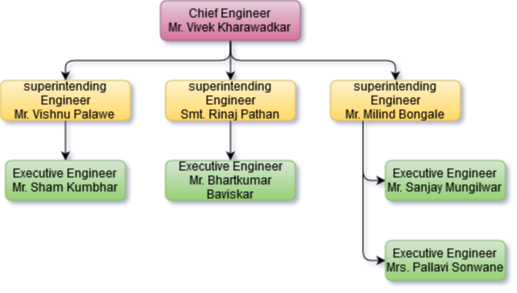

The diagram above was exported from draw.io. Its source (the exported page's mxGraphModel, read from the mxfile embedded in the PNG):
<mxGraphModel dx="1410" dy="654" grid="1" gridSize="10" guides="1" tooltips="1" connect="1" arrows="1" fold="1" page="1" pageScale="1" pageWidth="850" pageHeight="1100" math="0" shadow="0">
  <root>
    <mxCell id="Xat9DM_i3U37URdp5ZGs-0" />
    <mxCell id="Xat9DM_i3U37URdp5ZGs-1" parent="Xat9DM_i3U37URdp5ZGs-0" />
    <mxCell id="l0_MjYatkBm7I71Mz00G-9" style="edgeStyle=orthogonalEdgeStyle;rounded=1;orthogonalLoop=1;jettySize=auto;html=1;exitX=0.5;exitY=1;exitDx=0;exitDy=0;entryX=0.5;entryY=0;entryDx=0;entryDy=0;fontSize=12;fontColor=#000000;align=center;" edge="1" parent="Xat9DM_i3U37URdp5ZGs-1" source="l0_MjYatkBm7I71Mz00G-0" target="l0_MjYatkBm7I71Mz00G-1">
      <mxGeometry relative="1" as="geometry" />
    </mxCell>
    <mxCell id="l0_MjYatkBm7I71Mz00G-10" style="edgeStyle=orthogonalEdgeStyle;rounded=1;orthogonalLoop=1;jettySize=auto;html=1;exitX=0.5;exitY=1;exitDx=0;exitDy=0;entryX=0.5;entryY=0;entryDx=0;entryDy=0;fontSize=12;fontColor=#000000;align=center;" edge="1" parent="Xat9DM_i3U37URdp5ZGs-1" source="l0_MjYatkBm7I71Mz00G-0" target="l0_MjYatkBm7I71Mz00G-2">
      <mxGeometry relative="1" as="geometry" />
    </mxCell>
    <mxCell id="l0_MjYatkBm7I71Mz00G-11" style="edgeStyle=orthogonalEdgeStyle;rounded=1;orthogonalLoop=1;jettySize=auto;html=1;exitX=0.5;exitY=1;exitDx=0;exitDy=0;entryX=0.5;entryY=0;entryDx=0;entryDy=0;fontSize=12;fontColor=#000000;align=center;" edge="1" parent="Xat9DM_i3U37URdp5ZGs-1" source="l0_MjYatkBm7I71Mz00G-0" target="l0_MjYatkBm7I71Mz00G-3">
      <mxGeometry relative="1" as="geometry" />
    </mxCell>
    <mxCell id="l0_MjYatkBm7I71Mz00G-0" value="&lt;div&gt;Chief Engineer&lt;/div&gt;&lt;div&gt;Mr. Vivek Kharawadkar&lt;br&gt;&lt;/div&gt;" style="rounded=1;whiteSpace=wrap;html=1;fillColor=#e6d0de;gradientColor=#d5739d;fontSize=12;align=center;strokeColor=#996185;" vertex="1" parent="Xat9DM_i3U37URdp5ZGs-1">
      <mxGeometry x="390" y="80" width="140" height="40" as="geometry" />
    </mxCell>
    <mxCell id="l0_MjYatkBm7I71Mz00G-13" style="edgeStyle=orthogonalEdgeStyle;rounded=1;orthogonalLoop=1;jettySize=auto;html=1;exitX=0.5;exitY=1;exitDx=0;exitDy=0;entryX=0.5;entryY=0;entryDx=0;entryDy=0;fontSize=12;fontColor=#000000;align=center;" edge="1" parent="Xat9DM_i3U37URdp5ZGs-1" source="l0_MjYatkBm7I71Mz00G-1" target="l0_MjYatkBm7I71Mz00G-5">
      <mxGeometry relative="1" as="geometry" />
    </mxCell>
    <mxCell id="l0_MjYatkBm7I71Mz00G-1" value="&lt;div&gt;superintending Engineer&lt;/div&gt;&lt;div&gt;Smt. Rinaj Pathan&lt;br&gt;&lt;/div&gt;" style="rounded=1;whiteSpace=wrap;html=1;fillColor=#fff2cc;gradientColor=#ffd966;fontSize=12;align=center;strokeColor=#d6b656;" vertex="1" parent="Xat9DM_i3U37URdp5ZGs-1">
      <mxGeometry x="395" y="160" width="130" height="40" as="geometry" />
    </mxCell>
    <mxCell id="l0_MjYatkBm7I71Mz00G-12" style="edgeStyle=orthogonalEdgeStyle;rounded=1;orthogonalLoop=1;jettySize=auto;html=1;exitX=0.5;exitY=1;exitDx=0;exitDy=0;entryX=0.5;entryY=0;entryDx=0;entryDy=0;fontSize=12;fontColor=#000000;align=center;" edge="1" parent="Xat9DM_i3U37URdp5ZGs-1" source="l0_MjYatkBm7I71Mz00G-2" target="l0_MjYatkBm7I71Mz00G-4">
      <mxGeometry relative="1" as="geometry" />
    </mxCell>
    <mxCell id="l0_MjYatkBm7I71Mz00G-2" value="&lt;div&gt;superintending Engineer&lt;/div&gt;&lt;div&gt;Mr. Vishnu Palawe&lt;br&gt;&lt;/div&gt;" style="rounded=1;whiteSpace=wrap;html=1;fillColor=#fff2cc;gradientColor=#ffd966;fontSize=12;align=center;strokeColor=#d6b656;" vertex="1" parent="Xat9DM_i3U37URdp5ZGs-1">
      <mxGeometry x="230" y="160" width="130" height="40" as="geometry" />
    </mxCell>
    <mxCell id="l0_MjYatkBm7I71Mz00G-14" style="edgeStyle=orthogonalEdgeStyle;rounded=1;orthogonalLoop=1;jettySize=auto;html=1;exitX=0.25;exitY=1;exitDx=0;exitDy=0;entryX=0;entryY=0.5;entryDx=0;entryDy=0;fontSize=12;fontColor=#000000;align=center;" edge="1" parent="Xat9DM_i3U37URdp5ZGs-1" source="l0_MjYatkBm7I71Mz00G-3" target="l0_MjYatkBm7I71Mz00G-7">
      <mxGeometry relative="1" as="geometry" />
    </mxCell>
    <mxCell id="l0_MjYatkBm7I71Mz00G-15" style="edgeStyle=orthogonalEdgeStyle;rounded=1;orthogonalLoop=1;jettySize=auto;html=1;exitX=0.25;exitY=1;exitDx=0;exitDy=0;entryX=0;entryY=0.5;entryDx=0;entryDy=0;fontSize=12;fontColor=#000000;align=center;" edge="1" parent="Xat9DM_i3U37URdp5ZGs-1" source="l0_MjYatkBm7I71Mz00G-3" target="l0_MjYatkBm7I71Mz00G-8">
      <mxGeometry relative="1" as="geometry" />
    </mxCell>
    <mxCell id="l0_MjYatkBm7I71Mz00G-3" value="&lt;div&gt;superintending Engineer&lt;/div&gt;&lt;div&gt;Mr. Milind Bongale&lt;br&gt;&lt;/div&gt;" style="rounded=1;whiteSpace=wrap;html=1;fillColor=#fff2cc;gradientColor=#ffd966;fontSize=12;align=center;strokeColor=#d6b656;" vertex="1" parent="Xat9DM_i3U37URdp5ZGs-1">
      <mxGeometry x="560" y="160" width="130" height="40" as="geometry" />
    </mxCell>
    <mxCell id="l0_MjYatkBm7I71Mz00G-4" value="&lt;div&gt;Executive Engineer&lt;/div&gt;&lt;div&gt;Mr. Sham Kumbhar&lt;br&gt;&lt;/div&gt;" style="rounded=1;whiteSpace=wrap;html=1;fillColor=#d5e8d4;gradientColor=#97d077;fontSize=12;align=center;strokeColor=#82b366;" vertex="1" parent="Xat9DM_i3U37URdp5ZGs-1">
      <mxGeometry x="235" y="240" width="120" height="40" as="geometry" />
    </mxCell>
    <mxCell id="l0_MjYatkBm7I71Mz00G-5" value="&lt;div&gt;Executive Engineer&lt;/div&gt;&lt;div&gt;Mr. Bhartkumar Baviskar&lt;br&gt;&lt;/div&gt;" style="rounded=1;whiteSpace=wrap;html=1;fillColor=#d5e8d4;gradientColor=#97d077;fontSize=12;align=center;strokeColor=#82b366;" vertex="1" parent="Xat9DM_i3U37URdp5ZGs-1">
      <mxGeometry x="395" y="240" width="130" height="40" as="geometry" />
    </mxCell>
    <mxCell id="l0_MjYatkBm7I71Mz00G-7" value="&lt;div&gt;Executive Engineer&lt;/div&gt;&lt;div&gt;Mr. Sanjay Mungilwar&lt;br&gt;&lt;/div&gt;" style="rounded=1;whiteSpace=wrap;html=1;fillColor=#d5e8d4;gradientColor=#97d077;fontSize=12;align=center;strokeColor=#82b366;" vertex="1" parent="Xat9DM_i3U37URdp5ZGs-1">
      <mxGeometry x="615" y="240" width="120" height="40" as="geometry" />
    </mxCell>
    <mxCell id="l0_MjYatkBm7I71Mz00G-8" value="&lt;div&gt;Executive Engineer&lt;/div&gt;&lt;div&gt;Mrs. Pallavi Sonwane&lt;br&gt;&lt;/div&gt;" style="rounded=1;whiteSpace=wrap;html=1;fillColor=#d5e8d4;gradientColor=#97d077;fontSize=12;align=center;strokeColor=#82b366;" vertex="1" parent="Xat9DM_i3U37URdp5ZGs-1">
      <mxGeometry x="615" y="320" width="120" height="40" as="geometry" />
    </mxCell>
  </root>
</mxGraphModel>